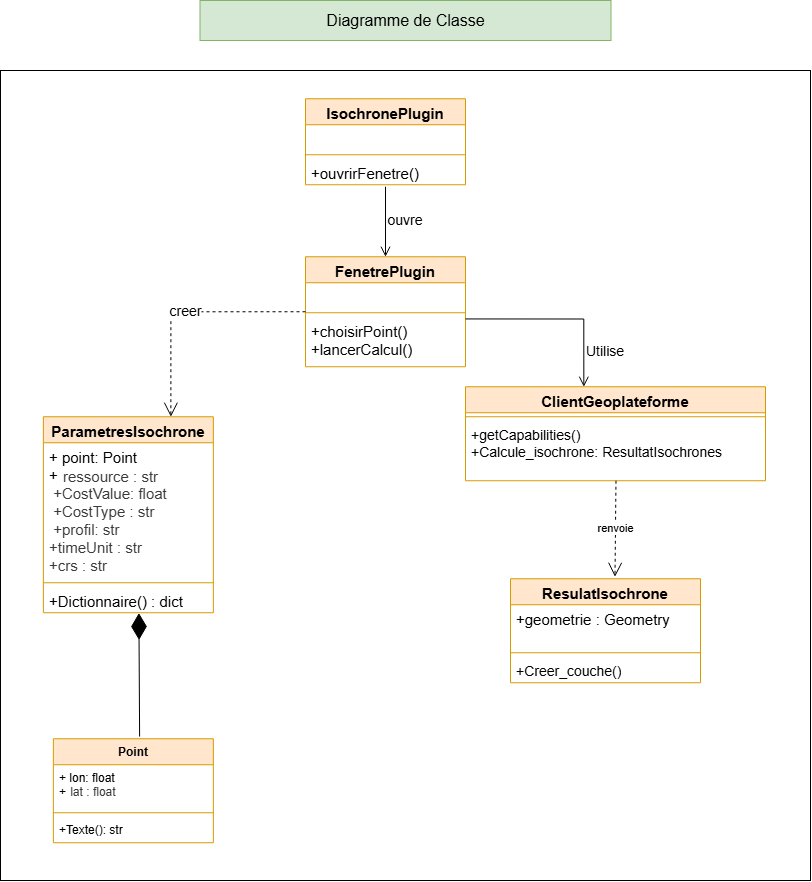

The diagram above was exported from draw.io. Its source (the exported page's mxGraphModel, read from the mxfile embedded in the PNG):
<mxGraphModel dx="1879" dy="1100" grid="1" gridSize="10" guides="1" tooltips="1" connect="1" arrows="1" fold="1" page="1" pageScale="1" pageWidth="827" pageHeight="1169" math="0" shadow="0">
  <root>
    <mxCell id="0" />
    <mxCell id="1" parent="0" />
    <mxCell id="XzqyyGT3H351KetYc0al-65" parent="1" style="whiteSpace=wrap;html=1;aspect=fixed;" value="" vertex="1">
      <mxGeometry height="810" width="810" x="8" y="140" as="geometry" />
    </mxCell>
    <mxCell id="XzqyyGT3H351KetYc0al-66" parent="1" style="whiteSpace=wrap;html=1;fillColor=#d5e8d4;strokeColor=#82b366;" value="&lt;font style=&quot;font-size: 16px;&quot;&gt;Diagramme de Classe&lt;/font&gt;" vertex="1">
      <mxGeometry height="40" width="411" x="207.5" y="70" as="geometry" />
    </mxCell>
    <mxCell id="XzqyyGT3H351KetYc0al-67" parent="1" style="swimlane;fontStyle=1;align=center;verticalAlign=top;childLayout=stackLayout;horizontal=1;startSize=26;horizontalStack=0;resizeParent=1;resizeParentMax=0;resizeLast=0;collapsible=1;marginBottom=0;whiteSpace=wrap;html=1;fillColor=#ffe6cc;strokeColor=#d79b00;" value="&lt;font style=&quot;font-size: 15px;&quot;&gt;IsochronePlugin&lt;/font&gt;" vertex="1">
      <mxGeometry height="86" width="160" x="313" y="168.25" as="geometry" />
    </mxCell>
    <mxCell id="XzqyyGT3H351KetYc0al-68" parent="XzqyyGT3H351KetYc0al-67" style="text;strokeColor=none;fillColor=none;align=left;verticalAlign=top;spacingLeft=4;spacingRight=4;overflow=hidden;rotatable=0;points=[[0,0.5],[1,0.5]];portConstraint=eastwest;whiteSpace=wrap;html=1;" value="&lt;div&gt;&lt;br&gt;&lt;/div&gt;" vertex="1">
      <mxGeometry height="26" width="160" y="26" as="geometry" />
    </mxCell>
    <mxCell id="XzqyyGT3H351KetYc0al-69" parent="XzqyyGT3H351KetYc0al-67" style="line;strokeWidth=1;fillColor=none;align=left;verticalAlign=middle;spacingTop=-1;spacingLeft=3;spacingRight=3;rotatable=0;labelPosition=right;points=[];portConstraint=eastwest;strokeColor=inherit;labelPerimeter=1;" value="" vertex="1">
      <mxGeometry height="8" width="160" y="52" as="geometry" />
    </mxCell>
    <mxCell id="XzqyyGT3H351KetYc0al-70" parent="XzqyyGT3H351KetYc0al-67" style="text;strokeColor=none;fillColor=none;align=left;verticalAlign=top;spacingLeft=4;spacingRight=4;overflow=hidden;rotatable=0;points=[[0,0.5],[1,0.5]];portConstraint=eastwest;whiteSpace=wrap;html=1;" value="&lt;font style=&quot;font-size: 15px;&quot;&gt;+ouvrirFenetre()&lt;/font&gt;" vertex="1">
      <mxGeometry height="26" width="160" y="60" as="geometry" />
    </mxCell>
    <mxCell id="XzqyyGT3H351KetYc0al-71" parent="1" style="swimlane;fontStyle=1;align=center;verticalAlign=top;childLayout=stackLayout;horizontal=1;startSize=26;horizontalStack=0;resizeParent=1;resizeParentMax=0;resizeLast=0;collapsible=1;marginBottom=0;whiteSpace=wrap;html=1;fillColor=#ffe6cc;strokeColor=#d79b00;" value="&lt;font style=&quot;font-size: 15px;&quot;&gt;FenetrePlugin&lt;/font&gt;" vertex="1">
      <mxGeometry height="110" width="160" x="313" y="326.25" as="geometry" />
    </mxCell>
    <mxCell id="XzqyyGT3H351KetYc0al-72" parent="XzqyyGT3H351KetYc0al-71" style="text;strokeColor=none;fillColor=none;align=left;verticalAlign=top;spacingLeft=4;spacingRight=4;overflow=hidden;rotatable=0;points=[[0,0.5],[1,0.5]];portConstraint=eastwest;whiteSpace=wrap;html=1;" value="&lt;div&gt;&lt;br&gt;&lt;/div&gt;" vertex="1">
      <mxGeometry height="26" width="160" y="26" as="geometry" />
    </mxCell>
    <mxCell id="XzqyyGT3H351KetYc0al-73" parent="XzqyyGT3H351KetYc0al-71" style="line;strokeWidth=1;fillColor=none;align=left;verticalAlign=middle;spacingTop=-1;spacingLeft=3;spacingRight=3;rotatable=0;labelPosition=right;points=[];portConstraint=eastwest;strokeColor=inherit;labelPerimeter=1;" value="" vertex="1">
      <mxGeometry height="8" width="160" y="52" as="geometry" />
    </mxCell>
    <mxCell id="XzqyyGT3H351KetYc0al-74" parent="XzqyyGT3H351KetYc0al-71" style="text;strokeColor=none;fillColor=none;align=left;verticalAlign=top;spacingLeft=4;spacingRight=4;overflow=hidden;rotatable=0;points=[[0,0.5],[1,0.5]];portConstraint=eastwest;whiteSpace=wrap;html=1;" value="&lt;font style=&quot;font-size: 15px;&quot;&gt;+choisirPoint()&lt;/font&gt;&lt;div&gt;&lt;font style=&quot;font-size: 15px;&quot;&gt;+lancerCalcul()&lt;/font&gt;&lt;/div&gt;" vertex="1">
      <mxGeometry height="50" width="160" y="60" as="geometry" />
    </mxCell>
    <mxCell id="XzqyyGT3H351KetYc0al-75" parent="1" style="swimlane;fontStyle=1;align=center;verticalAlign=top;childLayout=stackLayout;horizontal=1;startSize=26;horizontalStack=0;resizeParent=1;resizeParentMax=0;resizeLast=0;collapsible=1;marginBottom=0;whiteSpace=wrap;html=1;fillColor=#ffe6cc;strokeColor=#d79b00;" value="&lt;font style=&quot;font-size: 15px;&quot;&gt;ClientGeoplateforme&lt;/font&gt;" vertex="1">
      <mxGeometry height="94" width="300" x="473" y="456.25" as="geometry" />
    </mxCell>
    <mxCell id="XzqyyGT3H351KetYc0al-76" parent="XzqyyGT3H351KetYc0al-75" style="line;strokeWidth=1;fillColor=none;align=left;verticalAlign=middle;spacingTop=-1;spacingLeft=3;spacingRight=3;rotatable=0;labelPosition=right;points=[];portConstraint=eastwest;strokeColor=inherit;labelPerimeter=1;" value="" vertex="1">
      <mxGeometry height="8" width="300" y="26" as="geometry" />
    </mxCell>
    <mxCell id="XzqyyGT3H351KetYc0al-77" parent="XzqyyGT3H351KetYc0al-75" style="text;strokeColor=none;fillColor=none;align=left;verticalAlign=top;spacingLeft=4;spacingRight=4;overflow=hidden;rotatable=0;points=[[0,0.5],[1,0.5]];portConstraint=eastwest;whiteSpace=wrap;html=1;" value="&lt;font style=&quot;font-size: 14px;&quot;&gt;+getCapabilities()&lt;/font&gt;&lt;div&gt;&lt;font style=&quot;font-size: 14px;&quot;&gt;+Calcule_isochrone: ResultatIsochrones&lt;/font&gt;&lt;/div&gt;" vertex="1">
      <mxGeometry height="60" width="300" y="34" as="geometry" />
    </mxCell>
    <mxCell id="XzqyyGT3H351KetYc0al-78" parent="1" style="swimlane;fontStyle=1;align=center;verticalAlign=top;childLayout=stackLayout;horizontal=1;startSize=26;horizontalStack=0;resizeParent=1;resizeParentMax=0;resizeLast=0;collapsible=1;marginBottom=0;whiteSpace=wrap;html=1;fillColor=#ffe6cc;strokeColor=#d79b00;" value="&lt;font style=&quot;font-size: 15px;&quot;&gt;ParametresIsochrone&lt;/font&gt;" vertex="1">
      <mxGeometry height="196" width="170" x="50.870000000000005" y="486.25" as="geometry" />
    </mxCell>
    <mxCell id="XzqyyGT3H351KetYc0al-79" parent="XzqyyGT3H351KetYc0al-78" style="text;strokeColor=none;fillColor=none;align=left;verticalAlign=top;spacingLeft=4;spacingRight=4;overflow=hidden;rotatable=0;points=[[0,0.5],[1,0.5]];portConstraint=eastwest;whiteSpace=wrap;html=1;" value="&lt;font style=&quot;font-size: 15px;&quot;&gt;+ point: Point&lt;/font&gt;&lt;div&gt;&lt;font style=&quot;font-size: 15px;&quot;&gt;+&lt;span style=&quot;box-sizing: inherit; color: rgb(58, 58, 58); background-color: rgb(255, 255, 255);&quot;&gt;&lt;code style=&quot;box-sizing: inherit; overflow-wrap: break-word; border-radius: 0.25rem; padding: 0.1em 0.35em;&quot;&gt;&lt;font face=&quot;Helvetica&quot;&gt;ressource : str&lt;/font&gt;&lt;/code&gt;&lt;/span&gt;&lt;/font&gt;&lt;/div&gt;&lt;div&gt;&lt;span style=&quot;box-sizing: inherit; color: rgb(58, 58, 58); background-color: rgb(255, 255, 255);&quot;&gt;&lt;code style=&quot;box-sizing: inherit; overflow-wrap: break-word; border-radius: 0.25rem; padding: 0.1em 0.35em;&quot;&gt;&lt;font face=&quot;Helvetica&quot; style=&quot;font-size: 15px;&quot;&gt;+CostValue: float&lt;/font&gt;&lt;/code&gt;&lt;/span&gt;&lt;/div&gt;&lt;div&gt;&lt;span style=&quot;box-sizing: inherit; color: rgb(58, 58, 58); background-color: rgb(255, 255, 255);&quot;&gt;&lt;code style=&quot;box-sizing: inherit; overflow-wrap: break-word; border-radius: 0.25rem; padding: 0.1em 0.35em;&quot;&gt;&lt;font face=&quot;Helvetica&quot; style=&quot;font-size: 15px;&quot;&gt;+CostType : str&lt;/font&gt;&lt;/code&gt;&lt;/span&gt;&lt;/div&gt;&lt;div&gt;&lt;span style=&quot;box-sizing: inherit; color: rgb(58, 58, 58); background-color: rgb(255, 255, 255);&quot;&gt;&lt;code style=&quot;box-sizing: inherit; overflow-wrap: break-word; border-radius: 0.25rem; padding: 0.1em 0.35em;&quot;&gt;&lt;font face=&quot;Helvetica&quot; style=&quot;font-size: 15px;&quot;&gt;+profil: str&lt;/font&gt;&lt;/code&gt;&lt;/span&gt;&lt;/div&gt;&lt;div&gt;&lt;font color=&quot;#3a3a3a&quot; style=&quot;font-size: 15px;&quot;&gt;&lt;span style=&quot;background-color: rgb(255, 255, 255);&quot;&gt;+timeUnit : str&lt;/span&gt;&lt;/font&gt;&lt;/div&gt;&lt;div&gt;&lt;font color=&quot;#3a3a3a&quot; style=&quot;font-size: 15px;&quot;&gt;&lt;span style=&quot;background-color: rgb(255, 255, 255);&quot;&gt;+crs : str&lt;/span&gt;&lt;/font&gt;&lt;/div&gt;" vertex="1">
      <mxGeometry height="136" width="170" y="26" as="geometry" />
    </mxCell>
    <mxCell id="XzqyyGT3H351KetYc0al-80" parent="XzqyyGT3H351KetYc0al-78" style="line;strokeWidth=1;fillColor=none;align=left;verticalAlign=middle;spacingTop=-1;spacingLeft=3;spacingRight=3;rotatable=0;labelPosition=right;points=[];portConstraint=eastwest;strokeColor=inherit;labelPerimeter=1;" value="" vertex="1">
      <mxGeometry height="8" width="170" y="162" as="geometry" />
    </mxCell>
    <mxCell id="XzqyyGT3H351KetYc0al-81" parent="XzqyyGT3H351KetYc0al-78" style="text;strokeColor=none;fillColor=none;align=left;verticalAlign=top;spacingLeft=4;spacingRight=4;overflow=hidden;rotatable=0;points=[[0,0.5],[1,0.5]];portConstraint=eastwest;whiteSpace=wrap;html=1;" value="&lt;font style=&quot;font-size: 15px;&quot;&gt;+Dictionnaire() : dict&lt;/font&gt;" vertex="1">
      <mxGeometry height="26" width="170" y="170" as="geometry" />
    </mxCell>
    <mxCell id="XzqyyGT3H351KetYc0al-82" parent="1" style="swimlane;fontStyle=1;align=center;verticalAlign=top;childLayout=stackLayout;horizontal=1;startSize=26;horizontalStack=0;resizeParent=1;resizeParentMax=0;resizeLast=0;collapsible=1;marginBottom=0;whiteSpace=wrap;html=1;fillColor=#ffe6cc;strokeColor=#d79b00;" value="Point" vertex="1">
      <mxGeometry height="104" width="160" x="60.870000000000005" y="808.25" as="geometry" />
    </mxCell>
    <mxCell id="XzqyyGT3H351KetYc0al-83" parent="XzqyyGT3H351KetYc0al-82" style="text;strokeColor=none;fillColor=none;align=left;verticalAlign=top;spacingLeft=4;spacingRight=4;overflow=hidden;rotatable=0;points=[[0,0.5],[1,0.5]];portConstraint=eastwest;whiteSpace=wrap;html=1;" value="+ lon: float&lt;div&gt;+&lt;span style=&quot;box-sizing: inherit; color: rgb(58, 58, 58); background-color: rgb(255, 255, 255);&quot;&gt;&lt;code style=&quot;box-sizing: inherit; overflow-wrap: break-word; border-radius: 0.25rem; padding: 0.1em 0.35em;&quot;&gt;&lt;font face=&quot;Helvetica&quot;&gt;lat : float&lt;/font&gt;&lt;/code&gt;&lt;/span&gt;&lt;/div&gt;&lt;div&gt;&lt;br&gt;&lt;/div&gt;" vertex="1">
      <mxGeometry height="44" width="160" y="26" as="geometry" />
    </mxCell>
    <mxCell id="XzqyyGT3H351KetYc0al-84" parent="XzqyyGT3H351KetYc0al-82" style="line;strokeWidth=1;fillColor=none;align=left;verticalAlign=middle;spacingTop=-1;spacingLeft=3;spacingRight=3;rotatable=0;labelPosition=right;points=[];portConstraint=eastwest;strokeColor=inherit;labelPerimeter=1;" value="" vertex="1">
      <mxGeometry height="8" width="160" y="70" as="geometry" />
    </mxCell>
    <mxCell id="XzqyyGT3H351KetYc0al-85" parent="XzqyyGT3H351KetYc0al-82" style="text;strokeColor=none;fillColor=none;align=left;verticalAlign=top;spacingLeft=4;spacingRight=4;overflow=hidden;rotatable=0;points=[[0,0.5],[1,0.5]];portConstraint=eastwest;whiteSpace=wrap;html=1;" value="+Texte(): str" vertex="1">
      <mxGeometry height="26" width="160" y="78" as="geometry" />
    </mxCell>
    <mxCell id="XzqyyGT3H351KetYc0al-86" parent="1" style="swimlane;fontStyle=1;align=center;verticalAlign=top;childLayout=stackLayout;horizontal=1;startSize=26;horizontalStack=0;resizeParent=1;resizeParentMax=0;resizeLast=0;collapsible=1;marginBottom=0;whiteSpace=wrap;html=1;fillColor=#ffe6cc;strokeColor=#d79b00;" value="&lt;font style=&quot;font-size: 15px;&quot;&gt;ResulatIsochrone&lt;/font&gt;" vertex="1">
      <mxGeometry height="104" width="190" x="518" y="648.25" as="geometry" />
    </mxCell>
    <mxCell id="XzqyyGT3H351KetYc0al-87" parent="XzqyyGT3H351KetYc0al-86" style="text;strokeColor=none;fillColor=none;align=left;verticalAlign=top;spacingLeft=4;spacingRight=4;overflow=hidden;rotatable=0;points=[[0,0.5],[1,0.5]];portConstraint=eastwest;whiteSpace=wrap;html=1;" value="&lt;div&gt;&lt;font style=&quot;font-size: 15px;&quot;&gt;+geometrie : Geometry&lt;/font&gt;&lt;/div&gt;" vertex="1">
      <mxGeometry height="44" width="190" y="26" as="geometry" />
    </mxCell>
    <mxCell id="XzqyyGT3H351KetYc0al-88" parent="XzqyyGT3H351KetYc0al-86" style="line;strokeWidth=1;fillColor=none;align=left;verticalAlign=middle;spacingTop=-1;spacingLeft=3;spacingRight=3;rotatable=0;labelPosition=right;points=[];portConstraint=eastwest;strokeColor=inherit;labelPerimeter=1;" value="" vertex="1">
      <mxGeometry height="8" width="190" y="70" as="geometry" />
    </mxCell>
    <mxCell id="XzqyyGT3H351KetYc0al-89" parent="XzqyyGT3H351KetYc0al-86" style="text;strokeColor=none;fillColor=none;align=left;verticalAlign=top;spacingLeft=4;spacingRight=4;overflow=hidden;rotatable=0;points=[[0,0.5],[1,0.5]];portConstraint=eastwest;whiteSpace=wrap;html=1;" value="&lt;font style=&quot;font-size: 14px;&quot;&gt;+Creer_couche()&lt;/font&gt;" vertex="1">
      <mxGeometry height="26" width="190" y="78" as="geometry" />
    </mxCell>
    <mxCell id="XzqyyGT3H351KetYc0al-90" edge="1" parent="1" source="XzqyyGT3H351KetYc0al-82" style="endArrow=diamondThin;endFill=1;endSize=24;html=1;rounded=0;defaultLabelBackgroundColor=page;entryX=0.562;entryY=1.011;entryDx=0;entryDy=0;entryPerimeter=0;exitX=0.539;exitY=-0.021;exitDx=0;exitDy=0;exitPerimeter=0;" target="XzqyyGT3H351KetYc0al-81" value="">
      <mxGeometry relative="1" width="160" as="geometry">
        <mxPoint x="-17" y="696.25" as="sourcePoint" />
        <mxPoint x="143" y="696.25" as="targetPoint" />
      </mxGeometry>
    </mxCell>
    <mxCell id="XzqyyGT3H351KetYc0al-91" edge="1" parent="1" style="endArrow=open;startArrow=none;endFill=0;startFill=0;endSize=8;html=1;verticalAlign=bottom;labelBackgroundColor=none;strokeWidth=1;rounded=0;defaultLabelBackgroundColor=page;entryX=0.5;entryY=0;entryDx=0;entryDy=0;" target="XzqyyGT3H351KetYc0al-71" value="">
      <mxGeometry relative="1" width="160" as="geometry">
        <mxPoint x="393" y="256.25" as="sourcePoint" />
        <mxPoint x="413" y="266.25" as="targetPoint" />
      </mxGeometry>
    </mxCell>
    <mxCell id="XzqyyGT3H351KetYc0al-92" parent="1" style="text;html=1;whiteSpace=wrap;strokeColor=none;fillColor=none;align=center;verticalAlign=middle;rounded=0;" value="&lt;font style=&quot;font-size: 14px;&quot;&gt;ouvre&lt;/font&gt;" vertex="1">
      <mxGeometry height="30" width="60" x="383" y="275.25" as="geometry" />
    </mxCell>
    <mxCell id="XzqyyGT3H351KetYc0al-93" edge="1" parent="1" style="endArrow=open;startArrow=none;endFill=0;startFill=0;endSize=8;html=1;verticalAlign=bottom;labelBackgroundColor=none;strokeWidth=1;rounded=0;defaultLabelBackgroundColor=page;entryX=0.25;entryY=0;entryDx=0;entryDy=0;edgeStyle=orthogonalEdgeStyle;exitX=1.001;exitY=0.644;exitDx=0;exitDy=0;exitPerimeter=0;" value="">
      <mxGeometry relative="1" width="160" x="0.2577" as="geometry">
        <mxPoint x="472.9999999999999" y="388.4499999999998" as="sourcePoint" />
        <mxPoint x="591.3399999999999" y="456.25" as="targetPoint" />
      </mxGeometry>
    </mxCell>
    <mxCell id="XzqyyGT3H351KetYc0al-94" parent="1" style="text;html=1;whiteSpace=wrap;strokeColor=none;fillColor=none;align=center;verticalAlign=middle;rounded=0;" value="&lt;font style=&quot;font-size: 14px;&quot;&gt;Utilise&lt;/font&gt;" vertex="1">
      <mxGeometry height="30" width="60" x="583" y="406.25" as="geometry" />
    </mxCell>
    <mxCell id="XzqyyGT3H351KetYc0al-95" edge="1" parent="1" source="XzqyyGT3H351KetYc0al-71" style="endArrow=open;endSize=12;dashed=1;html=1;rounded=0;defaultLabelBackgroundColor=page;entryX=0.75;entryY=0;entryDx=0;entryDy=0;exitX=0;exitY=0.5;exitDx=0;exitDy=0;edgeStyle=orthogonalEdgeStyle;" target="XzqyyGT3H351KetYc0al-78" value="&lt;font style=&quot;font-size: 14px;&quot;&gt;creer&lt;/font&gt;">
      <mxGeometry relative="1" width="160" as="geometry">
        <mxPoint x="303" y="376.25" as="sourcePoint" />
        <mxPoint x="313" y="496.25" as="targetPoint" />
      </mxGeometry>
    </mxCell>
    <mxCell id="XzqyyGT3H351KetYc0al-96" edge="1" parent="1" style="endArrow=open;endSize=12;dashed=1;html=1;rounded=0;defaultLabelBackgroundColor=page;entryX=0.5;entryY=0;entryDx=0;entryDy=0;exitX=0.47;exitY=1.032;exitDx=0;exitDy=0;exitPerimeter=0;" value="renvoie">
      <mxGeometry relative="1" width="160" as="geometry">
        <mxPoint x="623.5" y="550.25" as="sourcePoint" />
        <mxPoint x="622.5" y="646.3299999999999" as="targetPoint" />
      </mxGeometry>
    </mxCell>
  </root>
</mxGraphModel>